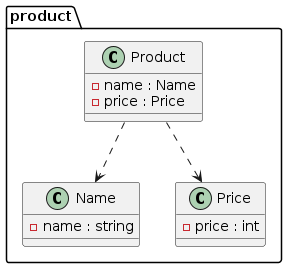

The diagram above was rendered by PlantUML. Its source (embedded in the PNG):
@startuml class-diagram
  package product as product {
    class "Product" as product_Product {
      -name : Name
      -price : Price
    }
    class "Name" as product_Name {
      -name : string
    }
    class "Price" as product_Price {
      -price : int
    }
  }
  product_Product ..> product_Name
  product_Product ..> product_Price
@enduml